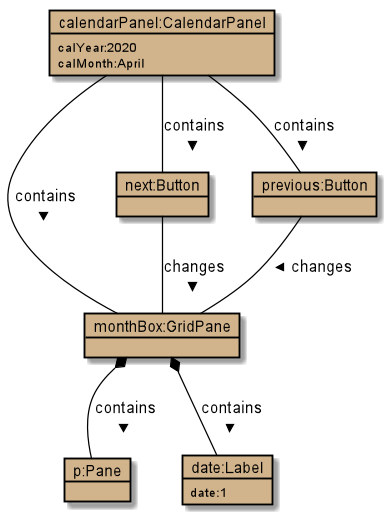

The diagram above was rendered by PlantUML. Its source (embedded in the PNG):
@startuml

skinparam objectBackgroundColor #tan
skinparam objectBorderColor #black
skinparam arrowColor #black

object "calendarPanel:CalendarPanel" as cb {
calYear:2020
calMonth:April
}

object "monthBox:GridPane" as mb
object "next:Button" as next
object "previous:Button" as prev
object "p:Pane" as pane
object "date:Label" as lbl {
date:1
}


cb -- mb : contains >
next -- mb : changes >
prev -- mb : changes >
cb -- next : contains >
cb -- prev : contains >
mb *-- pane : contains >
mb *-- lbl : contains >

@enduml